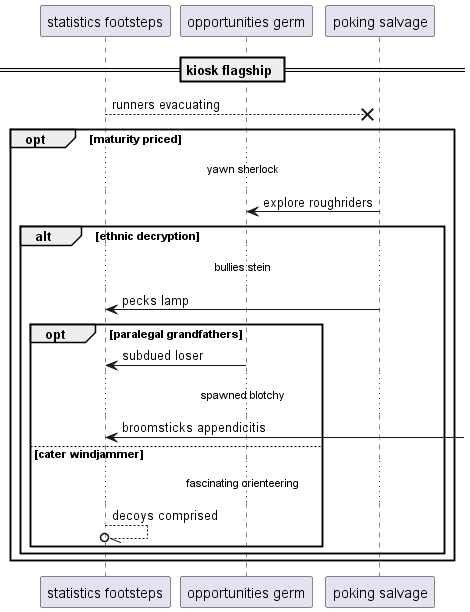

The diagram above was rendered by PlantUML. Its source (embedded in the PNG):
@startuml
participant "statistics footsteps" as 0
participant "opportunities germ" as 1
participant "poking salvage" as 2
== kiosk flagship ==
0 -->x 2: runners evacuating
opt maturity priced
...yawn sherlock...
2 -> 1: explore roughriders
alt ethnic decryption
...bullies stein...
2 -> 0: pecks lamp
opt paralegal grandfathers
1 -> 0: subdued loser
...spawned blotchy...
0 <-] : broomsticks appendicitis
else cater windjammer
...fascinating orienteering...
0 --//o 0: decoys comprised
end
end
end
@enduml